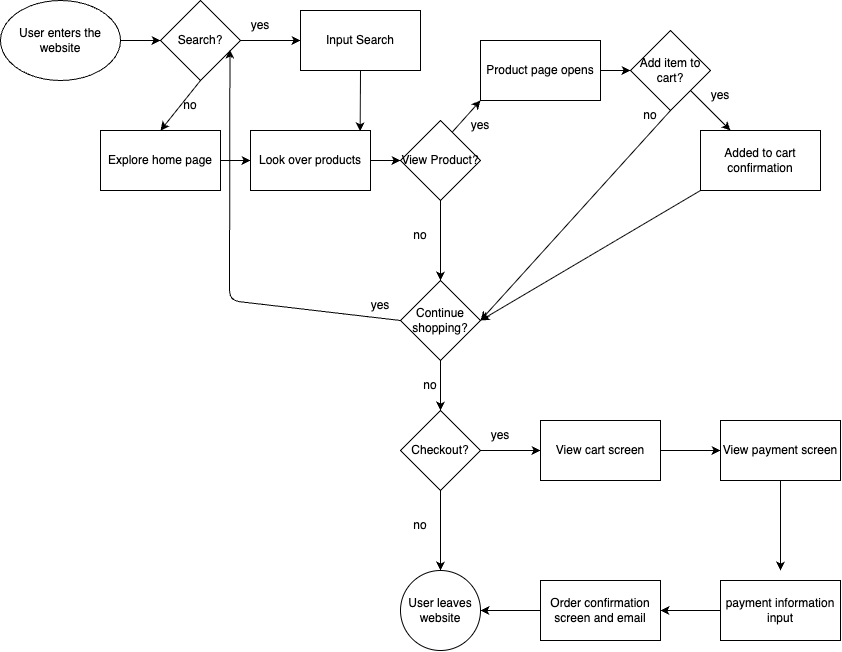

The diagram above was exported from draw.io. Its source (the exported page's mxGraphModel, read from the mxfile embedded in the PNG):
<mxGraphModel dx="927" dy="985" grid="1" gridSize="10" guides="1" tooltips="1" connect="1" arrows="1" fold="1" page="1" pageScale="1" pageWidth="850" pageHeight="1100" math="0" shadow="0">
  <root>
    <mxCell id="0" />
    <mxCell id="1" parent="0" />
    <mxCell id="51" style="edgeStyle=none;html=1;exitX=1;exitY=0.5;exitDx=0;exitDy=0;entryX=0;entryY=0.5;entryDx=0;entryDy=0;" edge="1" parent="1" source="2" target="50">
      <mxGeometry relative="1" as="geometry" />
    </mxCell>
    <mxCell id="2" value="User enters the website" style="ellipse;whiteSpace=wrap;html=1;" vertex="1" parent="1">
      <mxGeometry x="10" y="20" width="120" height="80" as="geometry" />
    </mxCell>
    <mxCell id="52" style="edgeStyle=none;html=1;exitX=1;exitY=0.5;exitDx=0;exitDy=0;" edge="1" parent="1" source="50">
      <mxGeometry relative="1" as="geometry">
        <mxPoint x="310" y="60" as="targetPoint" />
      </mxGeometry>
    </mxCell>
    <mxCell id="53" style="edgeStyle=none;html=1;exitX=0.5;exitY=1;exitDx=0;exitDy=0;entryX=0.5;entryY=0;entryDx=0;entryDy=0;" edge="1" parent="1" source="50" target="58">
      <mxGeometry relative="1" as="geometry">
        <mxPoint x="210" y="145" as="targetPoint" />
      </mxGeometry>
    </mxCell>
    <mxCell id="50" value="Search?" style="rhombus;whiteSpace=wrap;html=1;" vertex="1" parent="1">
      <mxGeometry x="170" y="20" width="80" height="80" as="geometry" />
    </mxCell>
    <mxCell id="59" style="edgeStyle=none;html=1;exitX=1;exitY=1;exitDx=0;exitDy=0;entryX=0;entryY=0.5;entryDx=0;entryDy=0;" edge="1" parent="1" source="55" target="57">
      <mxGeometry relative="1" as="geometry" />
    </mxCell>
    <mxCell id="55" value="yes" style="text;html=1;align=center;verticalAlign=middle;whiteSpace=wrap;rounded=0;" vertex="1" parent="1">
      <mxGeometry x="240" y="30" width="60" height="30" as="geometry" />
    </mxCell>
    <mxCell id="56" value="no" style="text;html=1;align=center;verticalAlign=middle;whiteSpace=wrap;rounded=0;" vertex="1" parent="1">
      <mxGeometry x="170" y="110" width="60" height="30" as="geometry" />
    </mxCell>
    <mxCell id="109" style="edgeStyle=none;html=1;exitX=0.5;exitY=1;exitDx=0;exitDy=0;entryX=0.914;entryY=0.011;entryDx=0;entryDy=0;entryPerimeter=0;" edge="1" parent="1" source="57" target="106">
      <mxGeometry relative="1" as="geometry" />
    </mxCell>
    <mxCell id="57" value="Input Search" style="rounded=0;whiteSpace=wrap;html=1;" vertex="1" parent="1">
      <mxGeometry x="310" y="30" width="120" height="60" as="geometry" />
    </mxCell>
    <mxCell id="110" style="edgeStyle=none;html=1;exitX=1;exitY=0.5;exitDx=0;exitDy=0;entryX=0;entryY=0.5;entryDx=0;entryDy=0;" edge="1" parent="1" source="58" target="106">
      <mxGeometry relative="1" as="geometry" />
    </mxCell>
    <mxCell id="58" value="Explore home page" style="rounded=0;whiteSpace=wrap;html=1;" vertex="1" parent="1">
      <mxGeometry x="110" y="150" width="120" height="60" as="geometry" />
    </mxCell>
    <mxCell id="78" value="" style="edgeStyle=none;html=1;" edge="1" parent="1" source="63" target="77">
      <mxGeometry relative="1" as="geometry" />
    </mxCell>
    <mxCell id="81" value="" style="edgeStyle=none;html=1;entryX=0;entryY=1;entryDx=0;entryDy=0;exitX=0.627;exitY=0.167;exitDx=0;exitDy=0;exitPerimeter=0;" edge="1" parent="1" source="63" target="115">
      <mxGeometry relative="1" as="geometry" />
    </mxCell>
    <mxCell id="63" value="View Product?" style="rhombus;whiteSpace=wrap;html=1;rounded=0;" vertex="1" parent="1">
      <mxGeometry x="410" y="140" width="80" height="80" as="geometry" />
    </mxCell>
    <mxCell id="72" value="no" style="text;html=1;align=center;verticalAlign=middle;whiteSpace=wrap;rounded=0;" vertex="1" parent="1">
      <mxGeometry x="400" y="240" width="60" height="30" as="geometry" />
    </mxCell>
    <mxCell id="75" value="yes" style="text;html=1;align=center;verticalAlign=middle;whiteSpace=wrap;rounded=0;" vertex="1" parent="1">
      <mxGeometry x="460" y="130" width="60" height="30" as="geometry" />
    </mxCell>
    <mxCell id="88" value="" style="edgeStyle=none;html=1;" edge="1" parent="1" source="77" target="87">
      <mxGeometry relative="1" as="geometry" />
    </mxCell>
    <mxCell id="77" value="Continue shopping?" style="rhombus;whiteSpace=wrap;html=1;rounded=0;" vertex="1" parent="1">
      <mxGeometry x="410" y="300" width="80" height="80" as="geometry" />
    </mxCell>
    <mxCell id="79" value="" style="endArrow=classic;html=1;exitX=0;exitY=0.5;exitDx=0;exitDy=0;entryX=0.868;entryY=0.613;entryDx=0;entryDy=0;entryPerimeter=0;" edge="1" parent="1" source="77" target="50">
      <mxGeometry width="50" height="50" relative="1" as="geometry">
        <mxPoint x="320" y="380" as="sourcePoint" />
        <mxPoint x="370" y="330" as="targetPoint" />
        <Array as="points">
          <mxPoint x="239" y="320" />
        </Array>
      </mxGeometry>
    </mxCell>
    <mxCell id="83" value="" style="edgeStyle=none;html=1;" edge="1" parent="1" source="80" target="82">
      <mxGeometry relative="1" as="geometry" />
    </mxCell>
    <mxCell id="80" value="Add item to cart?" style="rhombus;whiteSpace=wrap;html=1;rounded=0;" vertex="1" parent="1">
      <mxGeometry x="640" y="50" width="80" height="80" as="geometry" />
    </mxCell>
    <mxCell id="82" value="Added to cart confirmation" style="whiteSpace=wrap;html=1;rounded=0;" vertex="1" parent="1">
      <mxGeometry x="710" y="150" width="120" height="60" as="geometry" />
    </mxCell>
    <mxCell id="84" value="yes" style="text;html=1;align=center;verticalAlign=middle;whiteSpace=wrap;rounded=0;" vertex="1" parent="1">
      <mxGeometry x="700" y="100" width="60" height="30" as="geometry" />
    </mxCell>
    <mxCell id="85" value="yes" style="text;html=1;align=center;verticalAlign=middle;whiteSpace=wrap;rounded=0;" vertex="1" parent="1">
      <mxGeometry x="360" y="310" width="60" height="30" as="geometry" />
    </mxCell>
    <mxCell id="91" value="" style="edgeStyle=none;html=1;" edge="1" parent="1" source="87" target="90">
      <mxGeometry relative="1" as="geometry" />
    </mxCell>
    <mxCell id="94" value="" style="edgeStyle=none;html=1;" edge="1" parent="1" source="87" target="93">
      <mxGeometry relative="1" as="geometry" />
    </mxCell>
    <mxCell id="87" value="Checkout?" style="rhombus;whiteSpace=wrap;html=1;rounded=0;" vertex="1" parent="1">
      <mxGeometry x="410" y="430" width="80" height="80" as="geometry" />
    </mxCell>
    <mxCell id="89" value="no" style="text;html=1;align=center;verticalAlign=middle;whiteSpace=wrap;rounded=0;" vertex="1" parent="1">
      <mxGeometry x="410" y="390" width="60" height="30" as="geometry" />
    </mxCell>
    <mxCell id="90" value="User leaves website" style="ellipse;whiteSpace=wrap;html=1;rounded=0;" vertex="1" parent="1">
      <mxGeometry x="410" y="590" width="80" height="80" as="geometry" />
    </mxCell>
    <mxCell id="92" value="no" style="text;html=1;align=center;verticalAlign=middle;whiteSpace=wrap;rounded=0;" vertex="1" parent="1">
      <mxGeometry x="400" y="530" width="60" height="30" as="geometry" />
    </mxCell>
    <mxCell id="113" style="edgeStyle=none;html=1;exitX=1;exitY=0.5;exitDx=0;exitDy=0;entryX=0;entryY=0.5;entryDx=0;entryDy=0;" edge="1" parent="1" source="93" target="96">
      <mxGeometry relative="1" as="geometry" />
    </mxCell>
    <mxCell id="93" value="View cart screen" style="whiteSpace=wrap;html=1;rounded=0;" vertex="1" parent="1">
      <mxGeometry x="550" y="440" width="120" height="60" as="geometry" />
    </mxCell>
    <mxCell id="95" value="yes" style="text;html=1;align=center;verticalAlign=middle;whiteSpace=wrap;rounded=0;" vertex="1" parent="1">
      <mxGeometry x="480" y="440" width="60" height="30" as="geometry" />
    </mxCell>
    <mxCell id="99" value="" style="edgeStyle=none;html=1;exitX=0.5;exitY=1;exitDx=0;exitDy=0;" edge="1" parent="1" source="96">
      <mxGeometry relative="1" as="geometry">
        <mxPoint x="810" y="500" as="sourcePoint" />
        <mxPoint x="790" y="590" as="targetPoint" />
      </mxGeometry>
    </mxCell>
    <mxCell id="96" value="View payment screen" style="whiteSpace=wrap;html=1;rounded=0;" vertex="1" parent="1">
      <mxGeometry x="730" y="440" width="120" height="60" as="geometry" />
    </mxCell>
    <mxCell id="101" value="" style="edgeStyle=none;html=1;" edge="1" parent="1" target="100">
      <mxGeometry relative="1" as="geometry">
        <mxPoint x="750" y="630" as="sourcePoint" />
      </mxGeometry>
    </mxCell>
    <mxCell id="98" value="payment information input" style="whiteSpace=wrap;html=1;rounded=0;" vertex="1" parent="1">
      <mxGeometry x="730" y="600" width="120" height="60" as="geometry" />
    </mxCell>
    <mxCell id="100" value="Order confirmation screen and email" style="whiteSpace=wrap;html=1;rounded=0;" vertex="1" parent="1">
      <mxGeometry x="550" y="600" width="120" height="60" as="geometry" />
    </mxCell>
    <mxCell id="102" value="" style="endArrow=classic;html=1;exitX=0;exitY=0.5;exitDx=0;exitDy=0;entryX=1;entryY=0.5;entryDx=0;entryDy=0;" edge="1" parent="1" source="100" target="90">
      <mxGeometry width="50" height="50" relative="1" as="geometry">
        <mxPoint x="530" y="670" as="sourcePoint" />
        <mxPoint x="580" y="620" as="targetPoint" />
      </mxGeometry>
    </mxCell>
    <mxCell id="103" value="" style="endArrow=classic;html=1;exitX=0.5;exitY=1;exitDx=0;exitDy=0;entryX=1;entryY=0.5;entryDx=0;entryDy=0;" edge="1" parent="1" source="80" target="77">
      <mxGeometry width="50" height="50" relative="1" as="geometry">
        <mxPoint x="570" y="340" as="sourcePoint" />
        <mxPoint x="620" y="290" as="targetPoint" />
      </mxGeometry>
    </mxCell>
    <mxCell id="104" value="no" style="text;html=1;align=center;verticalAlign=middle;whiteSpace=wrap;rounded=0;" vertex="1" parent="1">
      <mxGeometry x="630" y="120" width="60" height="30" as="geometry" />
    </mxCell>
    <mxCell id="105" value="" style="endArrow=classic;html=1;exitX=0;exitY=1;exitDx=0;exitDy=0;" edge="1" parent="1" source="82">
      <mxGeometry width="50" height="50" relative="1" as="geometry">
        <mxPoint x="570" y="340" as="sourcePoint" />
        <mxPoint x="490" y="340" as="targetPoint" />
      </mxGeometry>
    </mxCell>
    <mxCell id="111" style="edgeStyle=none;html=1;exitX=1;exitY=0.5;exitDx=0;exitDy=0;entryX=0;entryY=0.5;entryDx=0;entryDy=0;" edge="1" parent="1" source="106" target="63">
      <mxGeometry relative="1" as="geometry" />
    </mxCell>
    <mxCell id="106" value="Look over products" style="whiteSpace=wrap;html=1;rounded=0;" vertex="1" parent="1">
      <mxGeometry x="260" y="150" width="120" height="60" as="geometry" />
    </mxCell>
    <mxCell id="116" style="edgeStyle=none;html=1;exitX=1;exitY=0.5;exitDx=0;exitDy=0;entryX=0;entryY=0.5;entryDx=0;entryDy=0;" edge="1" parent="1" source="115" target="80">
      <mxGeometry relative="1" as="geometry" />
    </mxCell>
    <mxCell id="115" value="Product page opens" style="rounded=0;whiteSpace=wrap;html=1;" vertex="1" parent="1">
      <mxGeometry x="490" y="60" width="120" height="60" as="geometry" />
    </mxCell>
  </root>
</mxGraphModel>